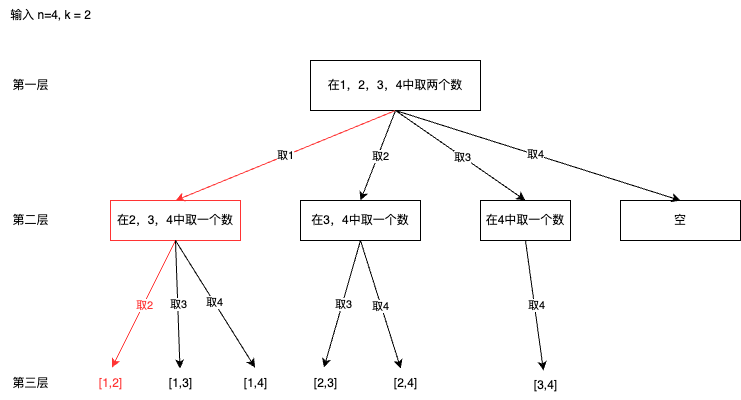

The diagram above was exported from draw.io. Its source (the exported page's mxGraphModel, read from the mxfile embedded in the PNG):
<mxGraphModel dx="954" dy="606" grid="1" gridSize="10" guides="1" tooltips="1" connect="1" arrows="1" fold="1" page="1" pageScale="1" pageWidth="827" pageHeight="1169" math="0" shadow="0">
  <root>
    <mxCell id="0" />
    <mxCell id="1" parent="0" />
    <mxCell id="EkNhYyb4az7iVqPxDG3j-1" value="输入 n=4, k = 2" style="text;html=1;align=center;verticalAlign=middle;resizable=0;points=[];autosize=1;strokeColor=none;fillColor=none;" vertex="1" parent="1">
      <mxGeometry x="70" y="40" width="100" height="30" as="geometry" />
    </mxCell>
    <mxCell id="EkNhYyb4az7iVqPxDG3j-2" value="在1，2，3，4中取两个数" style="rounded=0;whiteSpace=wrap;html=1;" vertex="1" parent="1">
      <mxGeometry x="380" y="100" width="170" height="50" as="geometry" />
    </mxCell>
    <mxCell id="EkNhYyb4az7iVqPxDG3j-3" value="第一层" style="text;html=1;align=center;verticalAlign=middle;resizable=0;points=[];autosize=1;strokeColor=none;fillColor=none;" vertex="1" parent="1">
      <mxGeometry x="70" y="110" width="60" height="30" as="geometry" />
    </mxCell>
    <mxCell id="EkNhYyb4az7iVqPxDG3j-4" value="在2，3，4中取一个数" style="rounded=0;whiteSpace=wrap;html=1;strokeColor=#FF3333;" vertex="1" parent="1">
      <mxGeometry x="180" y="240" width="130" height="40" as="geometry" />
    </mxCell>
    <mxCell id="EkNhYyb4az7iVqPxDG3j-5" value="在3，4中取一个数" style="rounded=0;whiteSpace=wrap;html=1;" vertex="1" parent="1">
      <mxGeometry x="370" y="240" width="120" height="40" as="geometry" />
    </mxCell>
    <mxCell id="EkNhYyb4az7iVqPxDG3j-6" value="在4中取一个数" style="rounded=0;whiteSpace=wrap;html=1;" vertex="1" parent="1">
      <mxGeometry x="550" y="240" width="90" height="40" as="geometry" />
    </mxCell>
    <mxCell id="EkNhYyb4az7iVqPxDG3j-7" value="空" style="rounded=0;whiteSpace=wrap;html=1;" vertex="1" parent="1">
      <mxGeometry x="690" y="240" width="120" height="40" as="geometry" />
    </mxCell>
    <mxCell id="EkNhYyb4az7iVqPxDG3j-8" value="" style="endArrow=classic;html=1;rounded=0;exitX=0.5;exitY=1;exitDx=0;exitDy=0;entryX=0.5;entryY=0;entryDx=0;entryDy=0;fillColor=#e51400;strokeColor=#FF3333;" edge="1" parent="1" source="EkNhYyb4az7iVqPxDG3j-2" target="EkNhYyb4az7iVqPxDG3j-4">
      <mxGeometry width="50" height="50" relative="1" as="geometry">
        <mxPoint x="340" y="220" as="sourcePoint" />
        <mxPoint x="250" y="220" as="targetPoint" />
      </mxGeometry>
    </mxCell>
    <mxCell id="EkNhYyb4az7iVqPxDG3j-9" value="取1" style="edgeLabel;html=1;align=center;verticalAlign=middle;resizable=0;points=[];" vertex="1" connectable="0" parent="EkNhYyb4az7iVqPxDG3j-8">
      <mxGeometry x="0.0007" y="-1" relative="1" as="geometry">
        <mxPoint as="offset" />
      </mxGeometry>
    </mxCell>
    <mxCell id="EkNhYyb4az7iVqPxDG3j-10" value="" style="endArrow=classic;html=1;rounded=0;exitX=0.5;exitY=1;exitDx=0;exitDy=0;entryX=0.5;entryY=0;entryDx=0;entryDy=0;" edge="1" parent="1" source="EkNhYyb4az7iVqPxDG3j-2" target="EkNhYyb4az7iVqPxDG3j-5">
      <mxGeometry width="50" height="50" relative="1" as="geometry">
        <mxPoint x="475" y="160" as="sourcePoint" />
        <mxPoint x="262" y="244" as="targetPoint" />
      </mxGeometry>
    </mxCell>
    <mxCell id="EkNhYyb4az7iVqPxDG3j-11" value="取2" style="edgeLabel;html=1;align=center;verticalAlign=middle;resizable=0;points=[];" vertex="1" connectable="0" parent="EkNhYyb4az7iVqPxDG3j-10">
      <mxGeometry x="-0.015" y="2" relative="1" as="geometry">
        <mxPoint as="offset" />
      </mxGeometry>
    </mxCell>
    <mxCell id="EkNhYyb4az7iVqPxDG3j-12" value="" style="endArrow=classic;html=1;rounded=0;exitX=0.5;exitY=1;exitDx=0;exitDy=0;entryX=0.5;entryY=0;entryDx=0;entryDy=0;" edge="1" parent="1" source="EkNhYyb4az7iVqPxDG3j-2" target="EkNhYyb4az7iVqPxDG3j-6">
      <mxGeometry width="50" height="50" relative="1" as="geometry">
        <mxPoint x="475" y="160" as="sourcePoint" />
        <mxPoint x="440" y="250" as="targetPoint" />
      </mxGeometry>
    </mxCell>
    <mxCell id="EkNhYyb4az7iVqPxDG3j-13" value="取3" style="edgeLabel;html=1;align=center;verticalAlign=middle;resizable=0;points=[];" vertex="1" connectable="0" parent="EkNhYyb4az7iVqPxDG3j-12">
      <mxGeometry x="0.03" y="-1" relative="1" as="geometry">
        <mxPoint as="offset" />
      </mxGeometry>
    </mxCell>
    <mxCell id="EkNhYyb4az7iVqPxDG3j-14" value="" style="endArrow=classic;html=1;rounded=0;exitX=0.5;exitY=1;exitDx=0;exitDy=0;entryX=0.5;entryY=0;entryDx=0;entryDy=0;" edge="1" parent="1" source="EkNhYyb4az7iVqPxDG3j-2" target="EkNhYyb4az7iVqPxDG3j-7">
      <mxGeometry width="50" height="50" relative="1" as="geometry">
        <mxPoint x="475" y="160" as="sourcePoint" />
        <mxPoint x="605" y="250" as="targetPoint" />
      </mxGeometry>
    </mxCell>
    <mxCell id="EkNhYyb4az7iVqPxDG3j-15" value="取4" style="edgeLabel;html=1;align=center;verticalAlign=middle;resizable=0;points=[];" vertex="1" connectable="0" parent="EkNhYyb4az7iVqPxDG3j-14">
      <mxGeometry x="-0.0212" relative="1" as="geometry">
        <mxPoint as="offset" />
      </mxGeometry>
    </mxCell>
    <mxCell id="EkNhYyb4az7iVqPxDG3j-16" value="第二层" style="text;html=1;align=center;verticalAlign=middle;resizable=0;points=[];autosize=1;strokeColor=none;fillColor=none;" vertex="1" parent="1">
      <mxGeometry x="70" y="245" width="60" height="30" as="geometry" />
    </mxCell>
    <mxCell id="EkNhYyb4az7iVqPxDG3j-17" value="[1,2]" style="text;html=1;align=center;verticalAlign=middle;resizable=0;points=[];autosize=1;strokeColor=none;fillColor=none;fontColor=#FF3333;" vertex="1" parent="1">
      <mxGeometry x="155" y="408" width="50" height="30" as="geometry" />
    </mxCell>
    <mxCell id="EkNhYyb4az7iVqPxDG3j-18" value="[1,3]" style="text;html=1;align=center;verticalAlign=middle;resizable=0;points=[];autosize=1;strokeColor=none;fillColor=none;" vertex="1" parent="1">
      <mxGeometry x="225" y="408" width="50" height="30" as="geometry" />
    </mxCell>
    <mxCell id="EkNhYyb4az7iVqPxDG3j-19" value="[1,4]" style="text;html=1;align=center;verticalAlign=middle;resizable=0;points=[];autosize=1;strokeColor=none;fillColor=none;" vertex="1" parent="1">
      <mxGeometry x="300" y="408" width="50" height="30" as="geometry" />
    </mxCell>
    <mxCell id="EkNhYyb4az7iVqPxDG3j-20" value="[2,3]" style="text;html=1;align=center;verticalAlign=middle;resizable=0;points=[];autosize=1;strokeColor=none;fillColor=none;" vertex="1" parent="1">
      <mxGeometry x="370" y="408" width="50" height="30" as="geometry" />
    </mxCell>
    <mxCell id="EkNhYyb4az7iVqPxDG3j-21" value="[2,4]" style="text;html=1;align=center;verticalAlign=middle;resizable=0;points=[];autosize=1;strokeColor=none;fillColor=none;" vertex="1" parent="1">
      <mxGeometry x="450" y="408" width="50" height="30" as="geometry" />
    </mxCell>
    <mxCell id="EkNhYyb4az7iVqPxDG3j-22" value="[3,4]" style="text;html=1;align=center;verticalAlign=middle;resizable=0;points=[];autosize=1;strokeColor=none;fillColor=none;" vertex="1" parent="1">
      <mxGeometry x="590" y="410" width="50" height="30" as="geometry" />
    </mxCell>
    <mxCell id="EkNhYyb4az7iVqPxDG3j-23" value="" style="endArrow=classic;html=1;rounded=0;entryX=0.53;entryY=-0.033;entryDx=0;entryDy=0;entryPerimeter=0;exitX=0.5;exitY=1;exitDx=0;exitDy=0;strokeColor=#FF3333;" edge="1" parent="1" source="EkNhYyb4az7iVqPxDG3j-4" target="EkNhYyb4az7iVqPxDG3j-17">
      <mxGeometry width="50" height="50" relative="1" as="geometry">
        <mxPoint x="370" y="310" as="sourcePoint" />
        <mxPoint x="420" y="260" as="targetPoint" />
        <Array as="points" />
      </mxGeometry>
    </mxCell>
    <mxCell id="EkNhYyb4az7iVqPxDG3j-24" value="取2" style="edgeLabel;html=1;align=center;verticalAlign=middle;resizable=0;points=[];fontColor=#FF3333;" vertex="1" connectable="0" parent="EkNhYyb4az7iVqPxDG3j-23">
      <mxGeometry x="0.0173" y="1" relative="1" as="geometry">
        <mxPoint as="offset" />
      </mxGeometry>
    </mxCell>
    <mxCell id="EkNhYyb4az7iVqPxDG3j-25" value="" style="endArrow=classic;html=1;rounded=0;exitX=0.5;exitY=1;exitDx=0;exitDy=0;" edge="1" parent="1" source="EkNhYyb4az7iVqPxDG3j-4" target="EkNhYyb4az7iVqPxDG3j-18">
      <mxGeometry width="50" height="50" relative="1" as="geometry">
        <mxPoint x="255" y="290" as="sourcePoint" />
        <mxPoint x="192" y="417" as="targetPoint" />
      </mxGeometry>
    </mxCell>
    <mxCell id="EkNhYyb4az7iVqPxDG3j-26" value="取3" style="edgeLabel;html=1;align=center;verticalAlign=middle;resizable=0;points=[];" vertex="1" connectable="0" parent="EkNhYyb4az7iVqPxDG3j-25">
      <mxGeometry x="0.0001" relative="1" as="geometry">
        <mxPoint as="offset" />
      </mxGeometry>
    </mxCell>
    <mxCell id="EkNhYyb4az7iVqPxDG3j-27" value="" style="endArrow=classic;html=1;rounded=0;exitX=0.5;exitY=1;exitDx=0;exitDy=0;entryX=0.49;entryY=-0.033;entryDx=0;entryDy=0;entryPerimeter=0;" edge="1" parent="1" source="EkNhYyb4az7iVqPxDG3j-4" target="EkNhYyb4az7iVqPxDG3j-19">
      <mxGeometry width="50" height="50" relative="1" as="geometry">
        <mxPoint x="255" y="290" as="sourcePoint" />
        <mxPoint x="259" y="418" as="targetPoint" />
      </mxGeometry>
    </mxCell>
    <mxCell id="EkNhYyb4az7iVqPxDG3j-28" value="取4" style="edgeLabel;html=1;align=center;verticalAlign=middle;resizable=0;points=[];" vertex="1" connectable="0" parent="EkNhYyb4az7iVqPxDG3j-27">
      <mxGeometry x="-0.0259" relative="1" as="geometry">
        <mxPoint as="offset" />
      </mxGeometry>
    </mxCell>
    <mxCell id="EkNhYyb4az7iVqPxDG3j-29" value="" style="endArrow=classic;html=1;rounded=0;exitX=0.5;exitY=1;exitDx=0;exitDy=0;entryX=0.47;entryY=-0.033;entryDx=0;entryDy=0;entryPerimeter=0;" edge="1" parent="1" source="EkNhYyb4az7iVqPxDG3j-5" target="EkNhYyb4az7iVqPxDG3j-20">
      <mxGeometry width="50" height="50" relative="1" as="geometry">
        <mxPoint x="255" y="290" as="sourcePoint" />
        <mxPoint x="335" y="417" as="targetPoint" />
      </mxGeometry>
    </mxCell>
    <mxCell id="EkNhYyb4az7iVqPxDG3j-30" value="取3" style="edgeLabel;html=1;align=center;verticalAlign=middle;resizable=0;points=[];" vertex="1" connectable="0" parent="EkNhYyb4az7iVqPxDG3j-29">
      <mxGeometry x="0.0041" y="1" relative="1" as="geometry">
        <mxPoint as="offset" />
      </mxGeometry>
    </mxCell>
    <mxCell id="EkNhYyb4az7iVqPxDG3j-31" value="" style="endArrow=classic;html=1;rounded=0;exitX=0.5;exitY=1;exitDx=0;exitDy=0;" edge="1" parent="1" source="EkNhYyb4az7iVqPxDG3j-5" target="EkNhYyb4az7iVqPxDG3j-21">
      <mxGeometry width="50" height="50" relative="1" as="geometry">
        <mxPoint x="440" y="290" as="sourcePoint" />
        <mxPoint x="404" y="417" as="targetPoint" />
      </mxGeometry>
    </mxCell>
    <mxCell id="EkNhYyb4az7iVqPxDG3j-32" value="取4" style="edgeLabel;html=1;align=center;verticalAlign=middle;resizable=0;points=[];" vertex="1" connectable="0" parent="EkNhYyb4az7iVqPxDG3j-31">
      <mxGeometry x="0.0114" y="-1" relative="1" as="geometry">
        <mxPoint as="offset" />
      </mxGeometry>
    </mxCell>
    <mxCell id="EkNhYyb4az7iVqPxDG3j-33" value="" style="endArrow=classic;html=1;rounded=0;exitX=0.5;exitY=1;exitDx=0;exitDy=0;" edge="1" parent="1" source="EkNhYyb4az7iVqPxDG3j-6" target="EkNhYyb4az7iVqPxDG3j-22">
      <mxGeometry width="50" height="50" relative="1" as="geometry">
        <mxPoint x="440" y="290" as="sourcePoint" />
        <mxPoint x="480" y="418" as="targetPoint" />
      </mxGeometry>
    </mxCell>
    <mxCell id="EkNhYyb4az7iVqPxDG3j-34" value="取4" style="edgeLabel;html=1;align=center;verticalAlign=middle;resizable=0;points=[];" vertex="1" connectable="0" parent="EkNhYyb4az7iVqPxDG3j-33">
      <mxGeometry x="-0.0119" y="2" relative="1" as="geometry">
        <mxPoint as="offset" />
      </mxGeometry>
    </mxCell>
    <mxCell id="EkNhYyb4az7iVqPxDG3j-35" value="第三层" style="text;html=1;align=center;verticalAlign=middle;resizable=0;points=[];autosize=1;strokeColor=none;fillColor=none;" vertex="1" parent="1">
      <mxGeometry x="70" y="408" width="60" height="30" as="geometry" />
    </mxCell>
  </root>
</mxGraphModel>